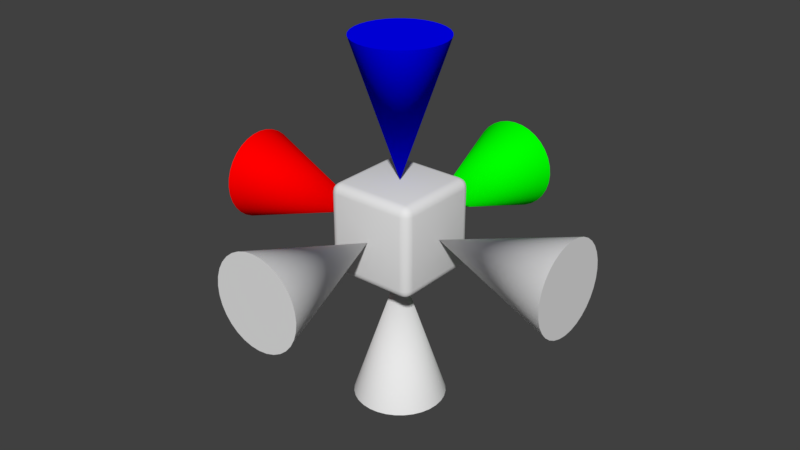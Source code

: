 # Source: SceneGizmo.blend  (saved by Blender 2.79.0; exported with 4.5.12 LTS)
import bpy
from mathutils import Matrix  # noqa: F401  (used for matrix-valued properties, if any)

bpy.ops.wm.read_factory_settings(use_empty=True)
scene = bpy.context.scene
scene.name = 'Scene'

# ---- collections
col_collection_1 = bpy.data.collections.new('Collection 1'); scene.collection.children.link(col_collection_1)

# ---- materials (node trees are filled in below, after node groups)
mat_m = bpy.data.materials.new('M')
mat_m.alpha_threshold = 0.0
mat_m.use_transparent_shadow = False
mat_m.roughness = 0.5
mat_py = bpy.data.materials.new('PY')
mat_py.alpha_threshold = 0.0
mat_py.use_transparent_shadow = False
mat_py.diffuse_color = (0.0, 1.0, 0.0, 1.0)
mat_py.roughness = 0.5
mat_px = bpy.data.materials.new('PX')
mat_px.alpha_threshold = 0.0
mat_px.use_transparent_shadow = False
mat_px.diffuse_color = (1.0, 0.0, 0.0, 1.0)
mat_px.roughness = 0.5
mat_pz = bpy.data.materials.new('PZ')
mat_pz.alpha_threshold = 0.0
mat_pz.use_transparent_shadow = False
mat_pz.diffuse_color = (0.0, 0.0, 1.0, 1.0)
mat_pz.roughness = 0.5
mat_cube = bpy.data.materials.new('Cube')
mat_cube.alpha_threshold = 0.0
mat_cube.use_transparent_shadow = False
mat_cube.roughness = 0.5
mat_cube.line_color = (0.0, 0.0, 0.0, 1.0)

# ---- material node trees

# ---- world
world_world = bpy.data.worlds.new('World'); scene.world = world_world
world_world.color = (0.05088, 0.05088, 0.05088)
world_world.use_sun_shadow = False
world_world.sun_shadow_jitter_overblur = 0.0
world_world.cycles.sampling_method = 'MANUAL'

# ---- meshes
me_scenegizmo = bpy.data.meshes.new('SceneGizmo')
me_scenegizmo.from_pydata([], [], [])
me_scenegizmo.use_remesh_preserve_volume = False
me_scenegizmo.use_remesh_preserve_attributes = False
me_scenegizmo.use_mirror_vertex_groups = False
me_scenegizmo.update()
me_my = bpy.data.meshes.new('MY')
me_my.from_pydata([(10.0, -3.696e-06, 40.0), (3.745e-06, -1.51e-06, 10.0), (9.808, 1.951, 40.0), (9.239, 3.827, 40.0), (8.315, 5.556, 40.0), (7.071, 7.071, 40.0), (5.556, 8.315, 40.0), (3.827, 9.239, 40.0), (1.951, 9.808, 40.0), (7.505e-06, 10.0, 40.0), (-1.951, 9.808, 40.0), (-3.827, 9.239, 40.0), (-5.556, 8.315, 40.0), (-7.071, 7.071, 40.0), (-8.315, 5.556, 40.0), (-9.239, 3.827, 40.0), (-9.808, 1.951, 40.0), (-10.0, 3.457e-06, 40.0), (-9.808, -1.951, 40.0), (-9.239, -3.827, 40.0), (-8.315, -5.556, 40.0), (-7.071, -7.071, 40.0), (-5.556, -8.315, 40.0), (-3.827, -9.239, 40.0), (-1.951, -9.808, 40.0), (5.995e-06, -10.0, 40.0), (1.951, -9.808, 40.0), (3.827, -9.239, 40.0), (5.556, -8.315, 40.0), (7.071, -7.071, 40.0), (8.315, -5.556, 40.0), (9.239, -3.827, 40.0), (9.808, -1.951, 40.0)], [], [(0, 1, 2), (2, 1, 3), (3, 1, 4), (4, 1, 5), (5, 1, 6), (6, 1, 7), (7, 1, 8), (8, 1, 9), (9, 1, 10), (10, 1, 11), (11, 1, 12), (12, 1, 13), (13, 1, 14), (14, 1, 15), (15, 1, 16), (16, 1, 17), (17, 1, 18), (18, 1, 19), (19, 1, 20), (20, 1, 21), (21, 1, 22), (22, 1, 23), (23, 1, 24), (24, 1, 25), (25, 1, 26), (26, 1, 27), (27, 1, 28), (28, 1, 29), (29, 1, 30), (30, 1, 31), (31, 1, 32), (32, 1, 0), (0, 2, 3, 4, 5, 6, 7, 8, 9, 10, 11, 12, 13, 14, 15, 16, 17, 18, 19, 20, 21, 22, 23, 24, 25, 26, 27, 28, 29, 30, 31, 32)])
me_my.polygons.foreach_set('use_smooth', [True] * 33)
_k = set([(0, 2), (0, 32), (2, 3), (3, 4), (4, 5), (5, 6), (6, 7), (7, 8), (8, 9), (9, 10), (10, 11), (11, 12), (12, 13), (13, 14), (14, 15), (15, 16), (16, 17), (17, 18), (18, 19), (19, 20), (20, 21), (21, 22), (22, 23), (23, 24), (24, 25), (25, 26), (26, 27), (27, 28), (28, 29), (29, 30), (30, 31), (31, 32)])
me_my.attributes.new('sharp_edge', 'BOOLEAN', 'EDGE').data.foreach_set('value', [ (min(e.vertices), max(e.vertices)) in _k for e in me_my.edges])
me_my.materials.append(mat_m)
me_my.use_remesh_preserve_volume = False
me_my.use_remesh_preserve_attributes = False
me_my.use_mirror_vertex_groups = False
me_my.update()
me_py = bpy.data.meshes.new('PY')
me_py.from_pydata([(10.0, 4.383e-06, -40.0), (2.235e-06, 2.496e-06, -10.0), (9.808, -1.951, -40.0), (9.239, -3.827, -40.0), (8.315, -5.556, -40.0), (7.071, -7.071, -40.0), (5.556, -8.315, -40.0), (3.827, -9.239, -40.0), (1.951, -9.808, -40.0), (-1.793e-06, -10.0, -40.0), (-1.951, -9.808, -40.0), (-3.827, -9.239, -40.0), (-5.556, -8.315, -40.0), (-7.071, -7.071, -40.0), (-8.315, -5.556, -40.0), (-9.239, -3.827, -40.0), (-9.808, -1.951, -40.0), (-10.0, 3.747e-06, -40.0), (-9.808, 1.951, -40.0), (-9.239, 3.827, -40.0), (-8.315, 5.556, -40.0), (-7.071, 7.071, -40.0), (-5.556, 8.315, -40.0), (-3.827, 9.239, -40.0), (-1.951, 9.808, -40.0), (3.214e-06, 10.0, -40.0), (1.951, 9.808, -40.0), (3.827, 9.239, -40.0), (5.556, 8.315, -40.0), (7.071, 7.071, -40.0), (8.315, 5.556, -40.0), (9.239, 3.827, -40.0), (9.808, 1.951, -40.0)], [], [(0, 1, 2), (2, 1, 3), (3, 1, 4), (4, 1, 5), (5, 1, 6), (6, 1, 7), (7, 1, 8), (8, 1, 9), (9, 1, 10), (10, 1, 11), (11, 1, 12), (12, 1, 13), (13, 1, 14), (14, 1, 15), (15, 1, 16), (16, 1, 17), (17, 1, 18), (18, 1, 19), (19, 1, 20), (20, 1, 21), (21, 1, 22), (22, 1, 23), (23, 1, 24), (24, 1, 25), (25, 1, 26), (26, 1, 27), (27, 1, 28), (28, 1, 29), (29, 1, 30), (30, 1, 31), (31, 1, 32), (32, 1, 0), (0, 2, 3, 4, 5, 6, 7, 8, 9, 10, 11, 12, 13, 14, 15, 16, 17, 18, 19, 20, 21, 22, 23, 24, 25, 26, 27, 28, 29, 30, 31, 32)])
me_py.polygons.foreach_set('use_smooth', [True] * 33)
_k = set([(0, 2), (0, 32), (2, 3), (3, 4), (4, 5), (5, 6), (6, 7), (7, 8), (8, 9), (9, 10), (10, 11), (11, 12), (12, 13), (13, 14), (14, 15), (15, 16), (16, 17), (17, 18), (18, 19), (19, 20), (20, 21), (21, 22), (22, 23), (23, 24), (24, 25), (25, 26), (26, 27), (27, 28), (28, 29), (29, 30), (30, 31), (31, 32)])
me_py.attributes.new('sharp_edge', 'BOOLEAN', 'EDGE').data.foreach_set('value', [ (min(e.vertices), max(e.vertices)) in _k for e in me_py.edges])
me_py.materials.append(mat_py)
me_py.use_remesh_preserve_volume = False
me_py.use_remesh_preserve_attributes = False
me_py.use_mirror_vertex_groups = False
me_py.update()
me_mx = bpy.data.meshes.new('MX')
me_mx.from_pydata([(-40.0, 1.522e-05, -10.0), (-10.0, 5.841e-06, 2.215e-06), (-40.0, -1.951, -9.808), (-40.0, -3.827, -9.239), (-40.0, -5.556, -8.315), (-40.0, -7.071, -7.071), (-40.0, -8.315, -5.556), (-40.0, -9.239, -3.827), (-40.0, -9.808, -1.951), (-40.0, -10.0, 2.214e-05), (-40.0, -9.808, 1.951), (-40.0, -9.239, 3.827), (-40.0, -8.315, 5.556), (-40.0, -7.071, 7.071), (-40.0, -5.556, 8.315), (-40.0, -3.827, 9.239), (-40.0, -1.951, 9.808), (-40.0, 1.967e-05, 10.0), (-40.0, 1.951, 9.808), (-40.0, 3.827, 9.239), (-40.0, 5.556, 8.315), (-40.0, 7.071, 7.071), (-40.0, 8.315, 5.556), (-40.0, 9.239, 3.827), (-40.0, 9.808, 1.951), (-40.0, 10.0, 1.205e-05), (-40.0, 9.808, -1.951), (-40.0, 9.239, -3.827), (-40.0, 8.315, -5.556), (-40.0, 7.071, -7.071), (-40.0, 5.556, -8.315), (-40.0, 3.827, -9.239), (-40.0, 1.951, -9.808)], [], [(0, 1, 2), (2, 1, 3), (3, 1, 4), (4, 1, 5), (5, 1, 6), (6, 1, 7), (7, 1, 8), (8, 1, 9), (9, 1, 10), (10, 1, 11), (11, 1, 12), (12, 1, 13), (13, 1, 14), (14, 1, 15), (15, 1, 16), (16, 1, 17), (17, 1, 18), (18, 1, 19), (19, 1, 20), (20, 1, 21), (21, 1, 22), (22, 1, 23), (23, 1, 24), (24, 1, 25), (25, 1, 26), (26, 1, 27), (27, 1, 28), (28, 1, 29), (29, 1, 30), (30, 1, 31), (31, 1, 32), (32, 1, 0), (0, 2, 3, 4, 5, 6, 7, 8, 9, 10, 11, 12, 13, 14, 15, 16, 17, 18, 19, 20, 21, 22, 23, 24, 25, 26, 27, 28, 29, 30, 31, 32)])
me_mx.polygons.foreach_set('use_smooth', [True] * 33)
_k = set([(0, 2), (0, 32), (2, 3), (3, 4), (4, 5), (5, 6), (6, 7), (7, 8), (8, 9), (9, 10), (10, 11), (11, 12), (12, 13), (13, 14), (14, 15), (15, 16), (16, 17), (17, 18), (18, 19), (19, 20), (20, 21), (21, 22), (22, 23), (23, 24), (24, 25), (25, 26), (26, 27), (27, 28), (28, 29), (29, 30), (30, 31), (31, 32)])
me_mx.attributes.new('sharp_edge', 'BOOLEAN', 'EDGE').data.foreach_set('value', [ (min(e.vertices), max(e.vertices)) in _k for e in me_mx.edges])
me_mx.materials.append(mat_m)
me_mx.use_remesh_preserve_volume = False
me_mx.use_remesh_preserve_attributes = False
me_mx.use_mirror_vertex_groups = False
me_mx.update()
me_px = bpy.data.meshes.new('PX')
me_px.from_pydata([(40.0, -1.407e-05, -10.0), (10.0, -4.967e-06, 1.023e-06), (40.0, 1.951, -9.808), (40.0, 3.827, -9.239), (40.0, 5.556, -8.315), (40.0, 7.071, -7.071), (40.0, 8.315, -5.556), (40.0, 9.239, -3.827), (40.0, 9.808, -1.951), (40.0, 10.0, 1.503e-05), (40.0, 9.808, 1.951), (40.0, 9.239, 3.827), (40.0, 8.315, 5.556), (40.0, 7.071, 7.071), (40.0, 5.556, 8.315), (40.0, 3.827, 9.239), (40.0, 1.951, 9.808), (40.0, -1.383e-05, 10.0), (40.0, -1.951, 9.808), (40.0, -3.827, 9.239), (40.0, -5.556, 8.315), (40.0, -7.071, 7.071), (40.0, -8.315, 5.556), (40.0, -9.239, 3.827), (40.0, -9.808, 1.951), (40.0, -10.0, 9.621e-06), (40.0, -9.808, -1.951), (40.0, -9.239, -3.827), (40.0, -8.315, -5.556), (40.0, -7.071, -7.071), (40.0, -5.556, -8.315), (40.0, -3.827, -9.239), (40.0, -1.951, -9.808)], [], [(0, 1, 2), (2, 1, 3), (3, 1, 4), (4, 1, 5), (5, 1, 6), (6, 1, 7), (7, 1, 8), (8, 1, 9), (9, 1, 10), (10, 1, 11), (11, 1, 12), (12, 1, 13), (13, 1, 14), (14, 1, 15), (15, 1, 16), (16, 1, 17), (17, 1, 18), (18, 1, 19), (19, 1, 20), (20, 1, 21), (21, 1, 22), (22, 1, 23), (23, 1, 24), (24, 1, 25), (25, 1, 26), (26, 1, 27), (27, 1, 28), (28, 1, 29), (29, 1, 30), (30, 1, 31), (31, 1, 32), (32, 1, 0), (0, 2, 3, 4, 5, 6, 7, 8, 9, 10, 11, 12, 13, 14, 15, 16, 17, 18, 19, 20, 21, 22, 23, 24, 25, 26, 27, 28, 29, 30, 31, 32)])
me_px.polygons.foreach_set('use_smooth', [True] * 33)
_k = set([(0, 2), (0, 32), (2, 3), (3, 4), (4, 5), (5, 6), (6, 7), (7, 8), (8, 9), (9, 10), (10, 11), (11, 12), (12, 13), (13, 14), (14, 15), (15, 16), (16, 17), (17, 18), (18, 19), (19, 20), (20, 21), (21, 22), (22, 23), (23, 24), (24, 25), (25, 26), (26, 27), (27, 28), (28, 29), (29, 30), (30, 31), (31, 32)])
me_px.attributes.new('sharp_edge', 'BOOLEAN', 'EDGE').data.foreach_set('value', [ (min(e.vertices), max(e.vertices)) in _k for e in me_px.edges])
me_px.materials.append(mat_px)
me_px.use_remesh_preserve_volume = False
me_px.use_remesh_preserve_attributes = False
me_px.use_mirror_vertex_groups = False
me_px.update()
me_mz = bpy.data.meshes.new('MZ')
me_mz.from_pydata([(5.801e-06, -40.0, -10.0), (0.0, -10.0, -2.553e-06), (1.951, -40.0, -9.808), (3.827, -40.0, -9.239), (5.556, -40.0, -8.315), (7.071, -40.0, -7.071), (8.315, -40.0, -5.556), (9.239, -40.0, -3.827), (9.808, -40.0, -1.951), (10.0, -40.0, 7.202e-07), (9.808, -40.0, 1.951), (9.239, -40.0, 3.827), (8.315, -40.0, 5.556), (7.071, -40.0, 7.071), (5.556, -40.0, 8.315), (3.827, -40.0, 9.239), (1.951, -40.0, 9.808), (6.04e-06, -40.0, 10.0), (-1.951, -40.0, 9.808), (-3.827, -40.0, 9.239), (-5.556, -40.0, 8.315), (-7.071, -40.0, 7.071), (-8.315, -40.0, 5.556), (-9.239, -40.0, 3.827), (-9.808, -40.0, 1.951), (-10.0, -40.0, -4.684e-06), (-9.808, -40.0, -1.951), (-9.239, -40.0, -3.827), (-8.315, -40.0, -5.556), (-7.071, -40.0, -7.071), (-5.556, -40.0, -8.315), (-3.827, -40.0, -9.239), (-1.951, -40.0, -9.808)], [], [(0, 1, 2), (2, 1, 3), (3, 1, 4), (4, 1, 5), (5, 1, 6), (6, 1, 7), (7, 1, 8), (8, 1, 9), (9, 1, 10), (10, 1, 11), (11, 1, 12), (12, 1, 13), (13, 1, 14), (14, 1, 15), (15, 1, 16), (16, 1, 17), (17, 1, 18), (18, 1, 19), (19, 1, 20), (20, 1, 21), (21, 1, 22), (22, 1, 23), (23, 1, 24), (24, 1, 25), (25, 1, 26), (26, 1, 27), (27, 1, 28), (28, 1, 29), (29, 1, 30), (30, 1, 31), (31, 1, 32), (32, 1, 0), (0, 2, 3, 4, 5, 6, 7, 8, 9, 10, 11, 12, 13, 14, 15, 16, 17, 18, 19, 20, 21, 22, 23, 24, 25, 26, 27, 28, 29, 30, 31, 32)])
me_mz.polygons.foreach_set('use_smooth', [True] * 33)
_k = set([(0, 2), (0, 32), (2, 3), (3, 4), (4, 5), (5, 6), (6, 7), (7, 8), (8, 9), (9, 10), (10, 11), (11, 12), (12, 13), (13, 14), (14, 15), (15, 16), (16, 17), (17, 18), (18, 19), (19, 20), (20, 21), (21, 22), (22, 23), (23, 24), (24, 25), (25, 26), (26, 27), (27, 28), (28, 29), (29, 30), (30, 31), (31, 32)])
me_mz.attributes.new('sharp_edge', 'BOOLEAN', 'EDGE').data.foreach_set('value', [ (min(e.vertices), max(e.vertices)) in _k for e in me_mz.edges])
me_mz.use_remesh_preserve_volume = False
me_mz.use_remesh_preserve_attributes = False
me_mz.use_mirror_vertex_groups = False
me_mz.update()
me_pz = bpy.data.meshes.new('PZ')
me_pz.from_pydata([(-4.768e-06, 40.0, -10.0), (1.51e-06, 10.0, -2.235e-06), (-1.951, 40.0, -9.808), (-3.827, 40.0, -9.239), (-5.556, 40.0, -8.315), (-7.071, 40.0, -7.071), (-8.315, 40.0, -5.556), (-9.239, 40.0, -3.827), (-9.808, 40.0, -1.951), (-10.0, 40.0, 6.999e-06), (-9.808, 40.0, 1.951), (-9.239, 40.0, 3.827), (-8.315, 40.0, 5.556), (-7.071, 40.0, 7.071), (-5.556, 40.0, 8.315), (-3.827, 40.0, 9.239), (-1.951, 40.0, 9.808), (5.007e-06, 40.0, 10.0), (1.951, 40.0, 9.808), (3.827, 40.0, 9.239), (5.556, 40.0, 8.315), (7.071, 40.0, 7.071), (8.315, 40.0, 5.556), (9.239, 40.0, 3.827), (9.808, 40.0, 1.951), (10.0, 40.0, -8.419e-06), (9.808, 40.0, -1.951), (9.239, 40.0, -3.827), (8.315, 40.0, -5.556), (7.071, 40.0, -7.071), (5.556, 40.0, -8.315), (3.827, 40.0, -9.239), (1.951, 40.0, -9.808)], [], [(0, 1, 2), (2, 1, 3), (3, 1, 4), (4, 1, 5), (5, 1, 6), (6, 1, 7), (7, 1, 8), (8, 1, 9), (9, 1, 10), (10, 1, 11), (11, 1, 12), (12, 1, 13), (13, 1, 14), (14, 1, 15), (15, 1, 16), (16, 1, 17), (17, 1, 18), (18, 1, 19), (19, 1, 20), (20, 1, 21), (21, 1, 22), (22, 1, 23), (23, 1, 24), (24, 1, 25), (25, 1, 26), (26, 1, 27), (27, 1, 28), (28, 1, 29), (29, 1, 30), (30, 1, 31), (31, 1, 32), (32, 1, 0), (0, 2, 3, 4, 5, 6, 7, 8, 9, 10, 11, 12, 13, 14, 15, 16, 17, 18, 19, 20, 21, 22, 23, 24, 25, 26, 27, 28, 29, 30, 31, 32)])
me_pz.polygons.foreach_set('use_smooth', [True] * 33)
_k = set([(0, 2), (0, 32), (2, 3), (3, 4), (4, 5), (5, 6), (6, 7), (7, 8), (8, 9), (9, 10), (10, 11), (11, 12), (12, 13), (13, 14), (14, 15), (15, 16), (16, 17), (17, 18), (18, 19), (19, 20), (20, 21), (21, 22), (22, 23), (23, 24), (24, 25), (25, 26), (26, 27), (27, 28), (28, 29), (29, 30), (30, 31), (31, 32)])
me_pz.attributes.new('sharp_edge', 'BOOLEAN', 'EDGE').data.foreach_set('value', [ (min(e.vertices), max(e.vertices)) in _k for e in me_pz.edges])
me_pz.materials.append(mat_pz)
me_pz.use_remesh_preserve_volume = False
me_pz.use_remesh_preserve_attributes = False
me_pz.use_mirror_vertex_groups = False
me_pz.update()
me_cube = bpy.data.meshes.new('Cube')
me_cube.from_pydata([(10.0, -10.0, -10.0), (10.0, -10.0, 10.0), (-10.0, -10.0, 10.0), (-10.0, -10.0, -10.0), (10.0, 10.0, -10.0), (10.0, 10.0, 10.0), (-10.0, 10.0, 10.0), (-10.0, 10.0, -10.0)], [], [(0, 1, 2, 3), (4, 7, 6, 5), (0, 4, 5, 1), (1, 5, 6, 2), (2, 6, 7, 3), (4, 0, 3, 7)])
me_cube.polygons.foreach_set('use_smooth', [True] * 6)
me_cube.materials.append(mat_cube)
me_cube.use_remesh_preserve_volume = False
me_cube.use_remesh_preserve_attributes = False
me_cube.use_mirror_vertex_groups = False
me_cube.update()

# ---- objects
ob_scenegizmo = bpy.data.objects.new('SceneGizmo', me_scenegizmo)
ob_my = bpy.data.objects.new('MY', me_my)
ob_py = bpy.data.objects.new('PY', me_py)
ob_mx = bpy.data.objects.new('MX', me_mx)
ob_px = bpy.data.objects.new('PX', me_px)
ob_mz = bpy.data.objects.new('MZ', me_mz)
ob_pz = bpy.data.objects.new('PZ', me_pz)
ob_cube = bpy.data.objects.new('Cube', me_cube)

# ---- transforms, parenting, visibility, modifiers, constraints
ob_scenegizmo.location = (0.0, 0.0, 0.0)
ob_scenegizmo.lineart.crease_threshold = 0.0
ob_my.parent = ob_scenegizmo
ob_my.location = (0.0, 0.0, 0.0)
ob_my.rotation_euler = (-1.571, 0.0, 0.0)
ob_my.scale = (-1.0, -1.0, -1.0)
ob_my.lineart.crease_threshold = 0.0
_m = ob_my.modifiers.new('EdgeSplit', 'EDGE_SPLIT')
ob_py.parent = ob_scenegizmo
ob_py.location = (0.0, 0.0, 0.0)
ob_py.rotation_euler = (-1.571, 0.0, 0.0)
ob_py.scale = (-1.0, -1.0, -1.0)
ob_py.lineart.crease_threshold = 0.0
_m = ob_py.modifiers.new('EdgeSplit', 'EDGE_SPLIT')
ob_mx.parent = ob_scenegizmo
ob_mx.location = (0.0, 0.0, 0.0)
ob_mx.rotation_euler = (-1.571, 0.0, 0.0)
ob_mx.scale = (-1.0, -1.0, -1.0)
ob_mx.lineart.crease_threshold = 0.0
_m = ob_mx.modifiers.new('EdgeSplit', 'EDGE_SPLIT')
ob_px.parent = ob_scenegizmo
ob_px.location = (0.0, 0.0, 0.0)
ob_px.rotation_euler = (-1.571, 0.0, 0.0)
ob_px.scale = (-1.0, -1.0, -1.0)
ob_px.lineart.crease_threshold = 0.0
_m = ob_px.modifiers.new('EdgeSplit', 'EDGE_SPLIT')
ob_mz.parent = ob_scenegizmo
ob_mz.location = (0.0, 0.0, 0.0)
ob_mz.rotation_euler = (-1.571, 0.0, 0.0)
ob_mz.scale = (-1.0, -1.0, -1.0)
ob_mz.lineart.crease_threshold = 0.0
_m = ob_mz.modifiers.new('EdgeSplit', 'EDGE_SPLIT')
ob_pz.parent = ob_scenegizmo
ob_pz.location = (0.0, 0.0, 0.0)
ob_pz.rotation_euler = (-1.571, 0.0, 0.0)
ob_pz.scale = (-1.0, -1.0, -1.0)
ob_pz.lineart.crease_threshold = 0.0
_m = ob_pz.modifiers.new('EdgeSplit', 'EDGE_SPLIT')
ob_cube.parent = ob_scenegizmo
ob_cube.location = (0.0, 0.0, 0.0)
ob_cube.rotation_euler = (3.142, -0.0, 0.0)
ob_cube.scale = (-1.0, -1.0, -1.0)
ob_cube.lock_rotations_4d = False
ob_cube.empty_display_type = 'ARROWS'
ob_cube.lineart.crease_threshold = 0.0
_m = ob_cube.modifiers.new('Bevel', 'BEVEL')
_m.width = 2.0
_m.width_pct = 2.0
_m.segments = 4
_m.limit_method = 'NONE'
_m.spread = 0.0

# ---- collection membership
col_collection_1.objects.link(ob_scenegizmo)
col_collection_1.objects.link(ob_my)
col_collection_1.objects.link(ob_py)
col_collection_1.objects.link(ob_mx)
col_collection_1.objects.link(ob_px)
col_collection_1.objects.link(ob_mz)
col_collection_1.objects.link(ob_pz)
col_collection_1.objects.link(ob_cube)

# ---- scene / render settings (as saved in the file)
scene.frame_start = 1; scene.frame_end = 250; scene.frame_set(2)
scene.render.engine = 'BLENDER_EEVEE_NEXT'
scene.render.resolution_percentage = 50
scene.render.dither_intensity = 0.0
scene.cycles.use_denoising = False
scene.cycles.samples = 128
scene.cycles.sampling_pattern = 'TABULATED_SOBOL'
scene.cycles.use_adaptive_sampling = False
scene.cycles.use_light_tree = False
scene.cycles.blur_glossy = 0.0
scene.cycles.sample_clamp_indirect = 0.0
scene.view_settings.view_transform = 'Standard'
scene.unit_settings.scale_length = 0.01
bpy.context.view_layer.update()

# ---- added for rendering (the .blend has no active camera and no usable light): camera, sun
cam_auto = bpy.data.cameras.new('AutoCamera')
cam_auto.lens = 50.0
cam_auto.sensor_width = 36.0
cam_auto.clip_end = 2249.95
ob_auto_camera = bpy.data.objects.new('AutoCamera', cam_auto)
scene.collection.objects.link(ob_auto_camera)
ob_auto_camera.location = (128.203, -153.844, 102.562)
ob_auto_camera.rotation_euler = (1.09748, -7.21219e-08, 0.694738)
scene.camera = ob_auto_camera
light_auto_sun = bpy.data.lights.new('AutoSun', 'SUN')
light_auto_sun.energy = 3.0
light_auto_sun.angle = 0.0523599
ob_auto_sun = bpy.data.objects.new('AutoSun', light_auto_sun)
scene.collection.objects.link(ob_auto_sun)
ob_auto_sun.rotation_euler = (0.872665, 0.174533, 0.523599)
bpy.context.view_layer.update()
